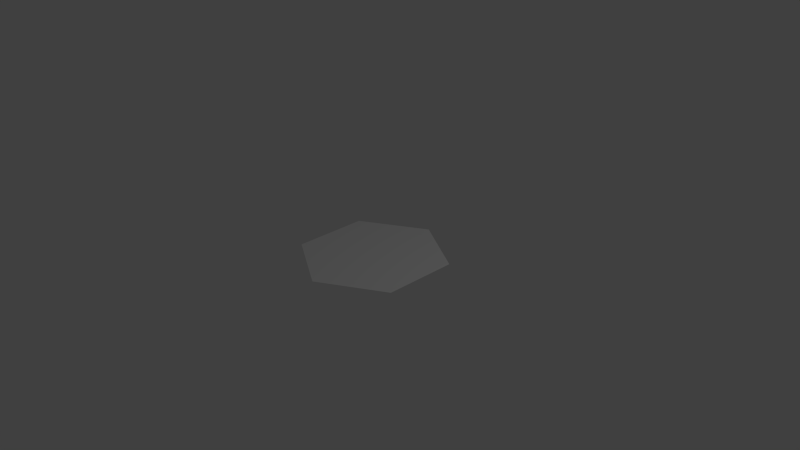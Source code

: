 # Source: hexagon.blend  (saved by Blender 2.76.0; exported with 4.5.12 LTS)
import bpy
from mathutils import Matrix  # noqa: F401  (used for matrix-valued properties, if any)

bpy.ops.wm.read_factory_settings(use_empty=True)
scene = bpy.context.scene
scene.name = 'Scene'

# ---- collections
col_collection_1 = bpy.data.collections.new('Collection 1'); scene.collection.children.link(col_collection_1)

# ---- world
world_world = bpy.data.worlds.new('World'); scene.world = world_world
world_world.color = (0.05088, 0.05088, 0.05088)
world_world.use_sun_shadow = False
world_world.sun_shadow_jitter_overblur = 0.0
world_world.cycles.sampling_method = 'MANUAL'
world_world.cycles.sample_map_resolution = 256

# ---- cameras
cam_camera = bpy.data.cameras.new('Camera')
cam_camera.clip_end = 100.0
cam_camera.lens = 35.0
cam_camera.sensor_width = 32.0
cam_camera.sensor_height = 18.0
cam_camera.ortho_scale = 7.314
cam_camera.dof.focus_distance = 0.0
cam_camera.dof.aperture_fstop = 128.0

# ---- lights
light_lamp = bpy.data.lights.new('Lamp', 'POINT')
light_lamp.transmission_factor = 0.0
light_lamp.cutoff_distance = 30.0
light_lamp.energy = 100.0
light_lamp.shadow_buffer_clip_start = 1.001
light_lamp.shadow_soft_size = 0.1
light_lamp.shadow_maximum_resolution = 0.006
light_lamp.use_absolute_resolution = True
light_lamp.cycles.use_multiple_importance_sampling = False

# ---- meshes
me_circle = bpy.data.meshes.new('Circle')
me_circle.from_pydata([(0.0, 0.0, 0.0), (0.0, 1.0, 0.0), (-0.866, 0.5, 0.0), (-0.866, -0.5, 0.0), (8.742e-08, -1.0, 0.0), (0.866, -0.5, 0.0), (0.866, 0.5, 0.0)], [], [(0, 1, 2), (0, 2, 3), (0, 3, 4), (0, 4, 5), (0, 5, 6), (0, 6, 1)])
_uv = me_circle.uv_layers.new(name='UVMap')
_uv.uv.foreach_set('vector', [0.433, 0.5, 0.866, 0.75, 0.433, 0.9999, 0.433, 0.5, 0.433, 0.9999, 9.31e-05, 0.75, 0.433, 0.5, 9.31e-05, 0.75, 9.304e-05, 0.25, 0.433, 0.5, 9.304e-05, 0.25, 0.433, 9.304e-05, 0.433, 0.5, 0.433, 9.304e-05, 0.866, 0.25, 0.433, 0.5, 0.866, 0.25, 0.866, 0.75])
me_circle.use_remesh_preserve_volume = False
me_circle.use_remesh_preserve_attributes = False
me_circle.use_mirror_vertex_groups = False
me_circle.update()

# ---- objects
ob_circle = bpy.data.objects.new('Circle', me_circle)
ob_lamp = bpy.data.objects.new('Lamp', light_lamp)
ob_camera = bpy.data.objects.new('Camera', cam_camera)

# ---- transforms, parenting, visibility, modifiers, constraints
ob_circle.location = (0.0, 0.0, 0.0)
ob_circle.lineart.crease_threshold = 0.0
ob_lamp.location = (4.076, 1.005, 5.904)
ob_lamp.rotation_euler = (0.6503, 0.05522, 1.866)
ob_lamp.lock_rotations_4d = False
ob_lamp.empty_display_type = 'ARROWS'
ob_lamp.color = (0.0, 0.0, 0.0, 0.0)
ob_lamp.lineart.crease_threshold = 0.0
ob_camera.location = (7.481, -6.508, 5.344)
ob_camera.rotation_euler = (1.109, 0.01082, 0.8149)
ob_camera.lock_rotations_4d = False
ob_camera.empty_display_type = 'ARROWS'
ob_camera.color = (0.0, 0.0, 0.0, 0.0)
ob_camera.display_type = 'WIRE'
ob_camera.lineart.crease_threshold = 0.0

# ---- collection membership
col_collection_1.objects.link(ob_circle)
col_collection_1.objects.link(ob_lamp)
col_collection_1.objects.link(ob_camera)

# ---- scene / render settings (as saved in the file)
scene.camera = ob_camera
scene.frame_start = 1; scene.frame_end = 250; scene.frame_set(1)
scene.render.engine = 'BLENDER_EEVEE_NEXT'
scene.render.resolution_percentage = 50
scene.render.dither_intensity = 0.0
scene.cycles.use_denoising = False
scene.cycles.samples = 10
scene.cycles.sampling_pattern = 'TABULATED_SOBOL'
scene.cycles.light_sampling_threshold = 0.0
scene.cycles.use_adaptive_sampling = False
scene.cycles.use_light_tree = False
scene.cycles.blur_glossy = 0.0
scene.cycles.pixel_filter_type = 'GAUSSIAN'
scene.cycles.sample_clamp_indirect = 0.0
scene.view_settings.view_transform = 'Standard'
bpy.context.view_layer.update()
